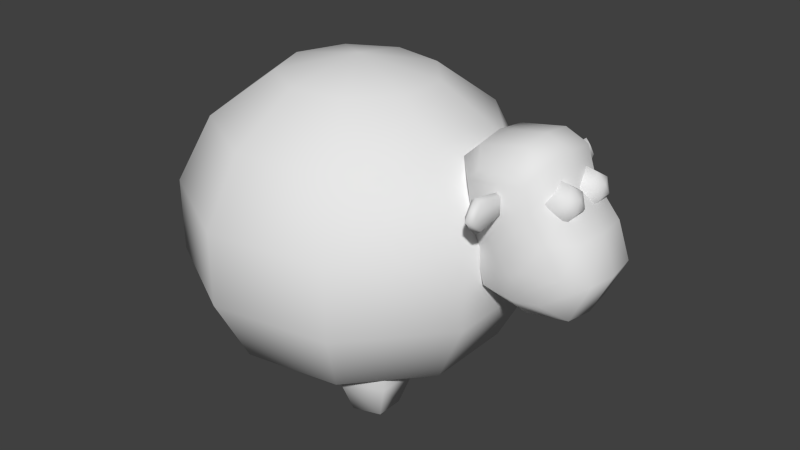# Source: sheep.blend  (saved by Blender 2.72.0; exported with 4.5.12 LTS)
import bpy
from mathutils import Matrix  # noqa: F401  (used for matrix-valued properties, if any)

bpy.ops.wm.read_factory_settings(use_empty=True)
scene = bpy.context.scene
scene.name = 'Scene'

# ---- collections
col_collection_1 = bpy.data.collections.new('Collection 1'); scene.collection.children.link(col_collection_1)

# ---- world
world_world = bpy.data.worlds.new('World'); scene.world = world_world
world_world.color = (0.05088, 0.05088, 0.05088)
world_world.use_sun_shadow = False
world_world.sun_shadow_jitter_overblur = 0.0
world_world.cycles.sampling_method = 'MANUAL'
world_world.cycles.sample_map_resolution = 256

# ---- meshes
me_sphere_006 = bpy.data.meshes.new('Sphere.006')
me_sphere_006.from_pydata([(0.0, 0.0, 1.0), (-0.5878, 0.0, 0.809), (-0.9511, 0.0, -0.309), (8.742e-08, 0.0, -1.0), (-0.1816, 0.559, 0.809), (-0.2939, 0.9045, 0.309), (-0.2939, 0.9045, -0.309), (-0.1816, 0.559, -0.809), (0.4755, 0.3455, 0.809), (0.7694, 0.559, 0.309), (0.7694, 0.559, -0.309), (0.4755, 0.3455, -0.809), (0.4755, -0.3455, 0.809), (0.7694, -0.559, 0.309), (0.7694, -0.559, -0.309), (0.4755, -0.3455, -0.809), (-0.1816, -0.559, 0.809), (-0.2939, -0.9045, 0.309), (-0.2939, -0.9045, -0.309), (-0.1816, -0.559, -0.809), (-0.9511, 8.314e-08, 0.309), (-0.5878, 6.824e-08, -0.809)], [], [(7, 6, 10, 11), (6, 5, 9, 10), (5, 4, 8, 9), (11, 10, 14, 15), (10, 9, 13, 14), (9, 8, 12, 13), (15, 14, 18, 19), (14, 13, 17, 18), (13, 12, 16, 17), (3, 21, 7), (21, 2, 6, 7), (2, 20, 5, 6), (20, 1, 4, 5), (1, 0, 4), (3, 7, 11), (4, 0, 8), (3, 11, 15), (8, 0, 12), (3, 15, 19), (12, 0, 16), (3, 19, 21), (19, 18, 2, 21), (18, 17, 20, 2), (17, 16, 1, 20), (16, 0, 1)])
me_sphere_006.polygons.foreach_set('use_smooth', [True] * 25)
me_sphere_006.use_remesh_preserve_volume = False
me_sphere_006.use_remesh_preserve_attributes = False
me_sphere_006.use_mirror_vertex_groups = False
me_sphere_006.update()
me_sphere_005 = bpy.data.meshes.new('Sphere.005')
me_sphere_005.from_pydata([(0.0, 0.0, 1.0), (-0.5878, 0.0, 0.809), (-0.9511, 0.0, -0.309), (8.742e-08, 0.0, -1.0), (-0.1816, 0.559, 0.809), (-0.2939, 0.9045, 0.309), (-0.2939, 0.9045, -0.309), (-0.1816, 0.559, -0.809), (0.4755, 0.3455, 0.809), (0.7694, 0.559, 0.309), (0.7694, 0.559, -0.309), (0.4755, 0.3455, -0.809), (0.4755, -0.3455, 0.809), (0.7694, -0.559, 0.309), (0.7694, -0.559, -0.309), (0.4755, -0.3455, -0.809), (-0.1816, -0.559, 0.809), (-0.2939, -0.9045, 0.309), (-0.2939, -0.9045, -0.309), (-0.1816, -0.559, -0.809), (-0.9511, 8.314e-08, 0.309), (-0.5878, 6.824e-08, -0.809)], [], [(7, 6, 10, 11), (6, 5, 9, 10), (5, 4, 8, 9), (11, 10, 14, 15), (10, 9, 13, 14), (9, 8, 12, 13), (15, 14, 18, 19), (14, 13, 17, 18), (13, 12, 16, 17), (3, 21, 7), (21, 2, 6, 7), (2, 20, 5, 6), (20, 1, 4, 5), (1, 0, 4), (3, 7, 11), (4, 0, 8), (3, 11, 15), (8, 0, 12), (3, 15, 19), (12, 0, 16), (3, 19, 21), (19, 18, 2, 21), (18, 17, 20, 2), (17, 16, 1, 20), (16, 0, 1)])
me_sphere_005.polygons.foreach_set('use_smooth', [True] * 25)
me_sphere_005.use_remesh_preserve_volume = False
me_sphere_005.use_remesh_preserve_attributes = False
me_sphere_005.use_mirror_vertex_groups = False
me_sphere_005.update()
me_circle_002 = bpy.data.meshes.new('Circle.002')
me_circle_002.from_pydata([(5.451e-09, 0.5239, 0.0), (-0.7336, 0.2384, 0.0), (-0.4534, -0.6241, 0.0), (0.4534, -0.6241, 0.0), (0.7336, 0.2384, 0.0), (0.0, 0.7525, 0.1645), (-0.9511, 0.309, 0.1645), (-0.5878, -0.809, 0.1645), (0.5878, -0.809, 0.1645), (0.9511, 0.309, 0.1645), (5.451e-09, 0.5239, 0.3375), (-0.7336, 0.2384, 0.3375), (-0.4534, -0.6241, 0.3375), (0.4534, -0.6241, 0.3375), (0.7336, 0.2384, 0.3375)], [], [(4, 0, 5, 9), (3, 4, 9, 8), (2, 3, 8, 7), (1, 2, 7, 6), (0, 1, 6, 5), (9, 5, 10, 14), (8, 9, 14, 13), (7, 8, 13, 12), (6, 7, 12, 11), (5, 6, 11, 10), (11, 12, 13, 14, 10), (1, 0, 4, 3, 2)])
me_circle_002.polygons.foreach_set('use_smooth', [True] * 12)
me_circle_002.use_remesh_preserve_volume = False
me_circle_002.use_remesh_preserve_attributes = False
me_circle_002.use_mirror_vertex_groups = False
me_circle_002.update()
me_circle = bpy.data.meshes.new('Circle')
me_circle.from_pydata([(5.451e-09, 0.5239, 0.0), (-0.7336, 0.2384, 0.0), (-0.4534, -0.6241, 0.0), (0.4534, -0.6241, 0.0), (0.7336, 0.2384, 0.0), (0.0, 0.7525, 0.1645), (-0.9511, 0.309, 0.1645), (-0.5878, -0.809, 0.1645), (0.5878, -0.809, 0.1645), (0.9511, 0.309, 0.1645), (5.451e-09, 0.5239, 0.3375), (-0.7336, 0.2384, 0.3375), (-0.4534, -0.6241, 0.3375), (0.4534, -0.6241, 0.3375), (0.7336, 0.2384, 0.3375)], [], [(4, 0, 5, 9), (3, 4, 9, 8), (2, 3, 8, 7), (1, 2, 7, 6), (0, 1, 6, 5), (9, 5, 10, 14), (8, 9, 14, 13), (7, 8, 13, 12), (6, 7, 12, 11), (5, 6, 11, 10), (11, 12, 13, 14, 10), (1, 0, 4, 3, 2)])
me_circle.polygons.foreach_set('use_smooth', [True] * 12)
me_circle.use_remesh_preserve_volume = False
me_circle.use_remesh_preserve_attributes = False
me_circle.use_mirror_vertex_groups = False
me_circle.update()
me_sphere_004 = bpy.data.meshes.new('Sphere.004')
me_sphere_004.from_pydata([(-0.9511, 0.0, -0.309), (-0.2939, 0.9045, 0.1151), (-0.2939, 0.9045, -0.309), (-0.1816, 0.559, -0.809), (0.7694, 0.559, 0.1151), (0.7694, 0.559, -0.309), (0.4755, 0.3455, -0.809), (0.7694, -0.559, 0.1151), (0.7694, -0.559, -0.309), (0.4755, -0.3455, -0.809), (-0.2939, -0.9045, 0.1151), (-0.2939, -0.9045, -0.309), (-0.1816, -0.559, -0.809), (-0.9511, 8.314e-08, 0.1151), (-0.5878, 6.824e-08, -0.809)], [], [(3, 2, 5, 6), (2, 1, 4, 5), (6, 5, 8, 9), (5, 4, 7, 8), (9, 8, 11, 12), (8, 7, 10, 11), (14, 0, 2, 3), (0, 13, 1, 2), (3, 6, 9, 12, 14), (12, 11, 0, 14), (11, 10, 13, 0)])
me_sphere_004.polygons.foreach_set('use_smooth', [True] * 11)
me_sphere_004.use_remesh_preserve_volume = False
me_sphere_004.use_remesh_preserve_attributes = False
me_sphere_004.use_mirror_vertex_groups = False
me_sphere_004.update()
me_sphere_003 = bpy.data.meshes.new('Sphere.003')
me_sphere_003.from_pydata([(-0.9511, 0.0, -0.309), (-0.2939, 0.9045, 0.1151), (-0.2939, 0.9045, -0.309), (-0.1816, 0.559, -0.809), (0.7694, 0.559, 0.1151), (0.7694, 0.559, -0.309), (0.4755, 0.3455, -0.809), (0.7694, -0.559, 0.1151), (0.7694, -0.559, -0.309), (0.4755, -0.3455, -0.809), (-0.2939, -0.9045, 0.1151), (-0.2939, -0.9045, -0.309), (-0.1816, -0.559, -0.809), (-0.9511, 8.314e-08, 0.1151), (-0.5878, 6.824e-08, -0.809)], [], [(3, 2, 5, 6), (2, 1, 4, 5), (6, 5, 8, 9), (5, 4, 7, 8), (9, 8, 11, 12), (8, 7, 10, 11), (14, 0, 2, 3), (0, 13, 1, 2), (3, 6, 9, 12, 14), (12, 11, 0, 14), (11, 10, 13, 0)])
me_sphere_003.polygons.foreach_set('use_smooth', [True] * 11)
me_sphere_003.use_remesh_preserve_volume = False
me_sphere_003.use_remesh_preserve_attributes = False
me_sphere_003.use_mirror_vertex_groups = False
me_sphere_003.update()
me_sphere_002 = bpy.data.meshes.new('Sphere.002')
me_sphere_002.from_pydata([(-0.9511, 0.0, -0.309), (-0.2939, 0.9045, 0.1151), (-0.2939, 0.9045, -0.309), (-0.1816, 0.559, -0.809), (0.7694, 0.559, 0.1151), (0.7694, 0.559, -0.309), (0.4755, 0.3455, -0.809), (0.7694, -0.559, 0.1151), (0.7694, -0.559, -0.309), (0.4755, -0.3455, -0.809), (-0.2939, -0.9045, 0.1151), (-0.2939, -0.9045, -0.309), (-0.1816, -0.559, -0.809), (-0.9511, 8.314e-08, 0.1151), (-0.5878, 6.824e-08, -0.809)], [], [(3, 2, 5, 6), (2, 1, 4, 5), (6, 5, 8, 9), (5, 4, 7, 8), (9, 8, 11, 12), (8, 7, 10, 11), (14, 0, 2, 3), (0, 13, 1, 2), (3, 6, 9, 12, 14), (12, 11, 0, 14), (11, 10, 13, 0)])
me_sphere_002.polygons.foreach_set('use_smooth', [True] * 11)
me_sphere_002.use_remesh_preserve_volume = False
me_sphere_002.use_remesh_preserve_attributes = False
me_sphere_002.use_mirror_vertex_groups = False
me_sphere_002.update()
me_sphere_001 = bpy.data.meshes.new('Sphere.001')
me_sphere_001.from_pydata([(-0.9511, 0.0, -0.309), (-0.2939, 0.9045, 0.1151), (-0.2939, 0.9045, -0.309), (-0.1816, 0.559, -0.809), (0.7694, 0.559, 0.1151), (0.7694, 0.559, -0.309), (0.4755, 0.3455, -0.809), (0.7694, -0.559, 0.1151), (0.7694, -0.559, -0.309), (0.4755, -0.3455, -0.809), (-0.2939, -0.9045, 0.1151), (-0.2939, -0.9045, -0.309), (-0.1816, -0.559, -0.809), (-0.9511, 8.314e-08, 0.1151), (-0.5878, 6.824e-08, -0.809)], [], [(3, 2, 5, 6), (2, 1, 4, 5), (6, 5, 8, 9), (5, 4, 7, 8), (9, 8, 11, 12), (8, 7, 10, 11), (14, 0, 2, 3), (0, 13, 1, 2), (3, 6, 9, 12, 14), (12, 11, 0, 14), (11, 10, 13, 0)])
me_sphere_001.polygons.foreach_set('use_smooth', [True] * 11)
me_sphere_001.use_remesh_preserve_volume = False
me_sphere_001.use_remesh_preserve_attributes = False
me_sphere_001.use_mirror_vertex_groups = False
me_sphere_001.update()
me_cube_001 = bpy.data.meshes.new('Cube.001')
me_cube_001.from_pydata([(-0.6563, -1.14, -0.5275), (0.1614, -1.14, -0.5994), (-0.5018, -1.14, 0.2317), (-0.06943, -1.14, 0.2317), (-0.6975, -1.14, -0.3286), (-0.6975, -1.14, -0.2015), (-0.6975, -1.14, -0.02019), (0.1721, -1.14, -0.02019), (0.3556, -1.14, -0.2015), (0.5237, -1.14, -0.4005), (-0.6975, -1.14, 0.1571), (0.1263, -1.14, 0.1571), (-0.6605, -0.6697, 0.3487), (-0.6795, 0.0, 0.3726), (-0.9324, 0.0, -0.6139), (-0.9023, -0.6697, -0.5946), (0.02864, 0.0, 0.3726), (0.01651, -0.6697, 0.3487), (0.378, -0.6697, -0.7483), (0.4067, 0.0, -0.7746), (-1.0, 0.0, 0.02492), (-0.967, -0.6697, 0.01619), (-1.0, 0.0, -0.2254), (-0.967, -0.6697, -0.2231), (-1.0, 0.0, -0.4281), (-0.967, -0.6697, -0.4169), (0.3948, -0.6697, 0.01619), (0.4242, 0.0, 0.02492), (0.682, -0.6697, -0.2231), (0.7246, 0.0, -0.2254), (0.7687, -0.6697, -0.4857), (0.8153, 0.0, -0.5), (-1.0, 0.0, 0.2697), (-0.967, -0.6697, 0.2502), (0.323, -0.6697, 0.2502), (0.3491, 0.0, 0.2697), (-0.2856, -1.14, 0.2317), (-0.2474, -1.14, -0.5994), (-0.2627, -1.283, -0.02019), (-0.171, -1.283, -0.2015), (-0.08691, -1.283, -0.4005), (-0.2856, -1.283, 0.1571), (-0.2622, -0.6697, -0.7483), (-0.2622, 0.0, -0.7483), (-0.322, -0.6697, 0.3487), (-0.3254, 0.0, 0.3726)], [], [(30, 9, 1, 18), (40, 4, 0, 37), (34, 11, 7, 26), (26, 7, 8, 28), (28, 8, 9, 30), (41, 10, 6, 38), (38, 6, 5, 39), (39, 5, 4, 40), (17, 3, 11, 34), (36, 2, 10, 41), (4, 25, 15, 0), (25, 24, 14, 15), (31, 30, 18, 19), (37, 42, 18, 1), (42, 43, 19, 18), (36, 44, 12, 2), (44, 45, 13, 12), (10, 33, 21, 6), (33, 32, 20, 21), (6, 21, 23, 5), (21, 20, 22, 23), (5, 23, 25, 4), (23, 22, 24, 25), (35, 34, 26, 27), (27, 26, 28, 29), (29, 28, 30, 31), (2, 12, 33, 10), (12, 13, 32, 33), (16, 17, 34, 35), (9, 40, 37, 1), (11, 41, 38, 7), (7, 38, 39, 8), (8, 39, 40, 9), (3, 36, 41, 11), (0, 15, 42, 37), (15, 14, 43, 42), (3, 17, 44, 36), (17, 16, 45, 44)])
me_cube_001.polygons.foreach_set('use_smooth', [True] * 38)
me_cube_001.use_remesh_preserve_volume = False
me_cube_001.use_remesh_preserve_attributes = False
me_cube_001.use_mirror_vertex_groups = False
me_cube_001.update()
me_sphere = bpy.data.meshes.new('Sphere')
me_sphere.from_pydata([(-0.4339, 0.0, 0.901), (-0.9749, 0.0, 0.2225), (-0.9749, 0.0, -0.2225), (-0.7818, 0.0, -0.6235), (-0.3324, 0.2789, 0.901), (-0.5989, 0.5026, 0.6235), (-0.7468, 0.6267, 0.2225), (-0.7468, 0.6267, -0.2225), (-0.5989, 0.5026, -0.6235), (-0.07534, 0.4273, 0.901), (-0.1358, 0.77, 0.6235), (-0.1693, 0.9601, 0.2225), (-0.1693, 0.9601, -0.2225), (-0.1358, 0.77, -0.6235), (0.2169, 0.3758, 0.901), (0.3909, 0.6771, 0.6235), (0.4875, 0.8443, 0.2225), (0.4875, 0.8443, -0.2225), (0.3909, 0.6771, -0.6235), (-2.929e-07, -5.164e-08, 1.0), (0.4077, 0.1484, 0.901), (0.7347, 0.2674, 0.6235), (0.9161, 0.3334, 0.2225), (0.9161, 0.3334, -0.2225), (0.7347, 0.2674, -0.6235), (0.4077, -0.1484, 0.901), (0.7347, -0.2674, 0.6235), (0.9161, -0.3334, 0.2225), (0.9161, -0.3334, -0.2225), (0.7347, -0.2674, -0.6235), (0.2169, -0.3758, 0.901), (0.3909, -0.6771, 0.6235), (0.4875, -0.8443, 0.2225), (0.4875, -0.8443, -0.2225), (0.3909, -0.6771, -0.6235), (-0.07534, -0.4273, 0.901), (-0.1358, -0.77, 0.6235), (-0.1693, -0.9601, 0.2225), (-0.1693, -0.9601, -0.2225), (-0.1358, -0.77, -0.6235), (-0.3324, -0.2789, 0.901), (-0.5989, -0.5026, 0.6235), (-0.7468, -0.6267, 0.2225), (-0.7468, -0.6267, -0.2225), (-0.5989, -0.5026, -0.6235), (-0.7818, -1.865e-07, 0.6235), (-0.5633, 5.199e-08, -0.7239), (-0.4315, 0.3621, -0.7239), (-0.09781, 0.5547, -0.7239), (0.2816, 0.4878, -0.7239), (0.5293, 0.1926, -0.7239), (0.5293, -0.1926, -0.7239), (0.2816, -0.4878, -0.7239), (-0.09781, -0.5547, -0.7239), (-0.4315, -0.3621, -0.7239)], [], [(3, 2, 7, 8), (2, 1, 6, 7), (8, 7, 12, 13), (7, 6, 11, 12), (6, 5, 10, 11), (5, 4, 9, 10), (13, 12, 17, 18), (12, 11, 16, 17), (11, 10, 15, 16), (10, 9, 14, 15), (18, 17, 23, 24), (17, 16, 22, 23), (16, 15, 21, 22), (15, 14, 20, 21), (24, 23, 28, 29), (23, 22, 27, 28), (22, 21, 26, 27), (21, 20, 25, 26), (29, 28, 33, 34), (28, 27, 32, 33), (27, 26, 31, 32), (26, 25, 30, 31), (34, 33, 38, 39), (33, 32, 37, 38), (32, 31, 36, 37), (31, 30, 35, 36), (39, 38, 43, 44), (38, 37, 42, 43), (37, 36, 41, 42), (36, 35, 40, 41), (1, 45, 5, 6), (45, 0, 4, 5), (0, 19, 4), (4, 19, 9), (9, 19, 14), (14, 19, 20), (20, 19, 25), (25, 19, 30), (30, 19, 35), (35, 19, 40), (44, 43, 2, 3), (43, 42, 1, 2), (42, 41, 45, 1), (41, 40, 0, 45), (40, 19, 0), (46, 47, 48, 49, 50, 51, 52, 53, 54), (47, 46, 3, 8), (48, 47, 8, 13), (49, 48, 13, 18), (50, 49, 18, 24), (51, 50, 24, 29), (52, 51, 29, 34), (53, 52, 34, 39), (54, 53, 39, 44), (46, 54, 44, 3)])
me_sphere.polygons.foreach_set('use_smooth', [True] * 55)
me_sphere.use_remesh_preserve_volume = False
me_sphere.use_remesh_preserve_attributes = False
me_sphere.use_mirror_vertex_groups = False
me_sphere.update()

# ---- objects
ob_sphere_006 = bpy.data.objects.new('Sphere.006', me_sphere_006)
ob_sphere_005 = bpy.data.objects.new('Sphere.005', me_sphere_005)
ob_circle_001 = bpy.data.objects.new('Circle.001', me_circle_002)
ob_circle = bpy.data.objects.new('Circle', me_circle)
ob_sphere_004 = bpy.data.objects.new('Sphere.004', me_sphere_004)
ob_sphere_003 = bpy.data.objects.new('Sphere.003', me_sphere_003)
ob_sphere_002 = bpy.data.objects.new('Sphere.002', me_sphere_002)
ob_sphere_001 = bpy.data.objects.new('Sphere.001', me_sphere_001)
ob_cube = bpy.data.objects.new('Cube', me_cube_001)
ob_sphere = bpy.data.objects.new('Sphere', me_sphere)

# ---- transforms, parenting, visibility, modifiers, constraints
ob_sphere_006.location = (1.175, 0.2176, 0.8619)
ob_sphere_006.rotation_euler = (0.0, 1.138, 0.0)
ob_sphere_006.scale = (0.1112, 0.1112, 0.1112)
ob_sphere_006.lineart.crease_threshold = 0.0
ob_sphere_005.location = (1.175, 0.007242, 0.8619)
ob_sphere_005.rotation_euler = (0.0, 1.138, 0.0)
ob_sphere_005.scale = (0.1112, 0.1112, 0.1112)
ob_sphere_005.lineart.crease_threshold = 0.0
ob_circle_001.location = (0.9881, -0.2917, 0.8608)
ob_circle_001.rotation_euler = (-3.142, 1.571, 0.0)
ob_circle_001.scale = (0.09456, 0.1638, 0.1638)
ob_circle_001.lineart.crease_threshold = 0.0
ob_circle.location = (0.947, 0.4933, 0.8608)
ob_circle.rotation_euler = (-0.0, 1.571, 0.0)
ob_circle.scale = (0.09456, 0.1638, 0.1638)
ob_circle.lineart.crease_threshold = 0.0
ob_sphere_004.location = (-0.3459, -0.2369, -0.1135)
ob_sphere_004.scale = (0.2147, 0.2147, 0.393)
ob_sphere_004.lineart.crease_threshold = 0.0
ob_sphere_003.location = (0.329, -0.2978, -0.1135)
ob_sphere_003.scale = (0.2147, 0.2147, 0.393)
ob_sphere_003.lineart.crease_threshold = 0.0
ob_sphere_002.location = (-0.3459, 0.2985, -0.1135)
ob_sphere_002.scale = (0.2147, 0.2147, 0.393)
ob_sphere_002.lineart.crease_threshold = 0.0
ob_sphere_001.location = (0.329, 0.3594, -0.1135)
ob_sphere_001.scale = (0.2147, 0.2147, 0.393)
ob_sphere_001.lineart.crease_threshold = 0.0
ob_cube.location = (1.056, 0.1161, 0.846)
ob_cube.rotation_euler = (0.0, -0.182, 0.0)
ob_cube.scale = (0.3661, 0.2409, 0.7523)
ob_cube.lineart.crease_threshold = 0.0
_m = ob_cube.modifiers.new('Mirror', 'MIRROR')
_m.use_axis = (False, True, False)
_m.use_clip = True
ob_sphere.location = (-0.03868, 0.03228, 0.3999)
ob_sphere.scale = (0.9888, 0.9389, 0.8965)
ob_sphere.lineart.crease_threshold = 0.0

# ---- collection membership
col_collection_1.objects.link(ob_sphere_006)
col_collection_1.objects.link(ob_sphere_005)
col_collection_1.objects.link(ob_circle_001)
col_collection_1.objects.link(ob_circle)
col_collection_1.objects.link(ob_sphere_004)
col_collection_1.objects.link(ob_sphere_003)
col_collection_1.objects.link(ob_sphere_002)
col_collection_1.objects.link(ob_sphere_001)
col_collection_1.objects.link(ob_cube)
col_collection_1.objects.link(ob_sphere)

# ---- scene / render settings (as saved in the file)
scene.frame_start = 1; scene.frame_end = 250; scene.frame_set(1)
scene.render.engine = 'BLENDER_EEVEE_NEXT'
scene.render.resolution_percentage = 50
scene.render.dither_intensity = 0.0
scene.cycles.use_denoising = False
scene.cycles.samples = 10
scene.cycles.sampling_pattern = 'TABULATED_SOBOL'
scene.cycles.light_sampling_threshold = 0.0
scene.cycles.use_adaptive_sampling = False
scene.cycles.use_light_tree = False
scene.cycles.blur_glossy = 0.0
scene.cycles.pixel_filter_type = 'GAUSSIAN'
scene.cycles.sample_clamp_indirect = 0.0
scene.view_settings.view_transform = 'Standard'
bpy.context.view_layer.update()

# ---- added for rendering (the .blend has no active camera and no usable light): camera, sun
cam_auto = bpy.data.cameras.new('AutoCamera')
cam_auto.lens = 50.0
cam_auto.sensor_width = 36.0
cam_auto.clip_end = 1000.0
ob_auto_camera = bpy.data.objects.new('AutoCamera', cam_auto)
scene.collection.objects.link(ob_auto_camera)
ob_auto_camera.location = (3.46819, -3.858, 3.02599)
ob_auto_camera.rotation_euler = (1.09748, -7.21219e-08, 0.694738)
scene.camera = ob_auto_camera
light_auto_sun = bpy.data.lights.new('AutoSun', 'SUN')
light_auto_sun.energy = 3.0
light_auto_sun.angle = 0.0523599
ob_auto_sun = bpy.data.objects.new('AutoSun', light_auto_sun)
scene.collection.objects.link(ob_auto_sun)
ob_auto_sun.rotation_euler = (0.872665, 0.174533, 0.523599)
bpy.context.view_layer.update()
